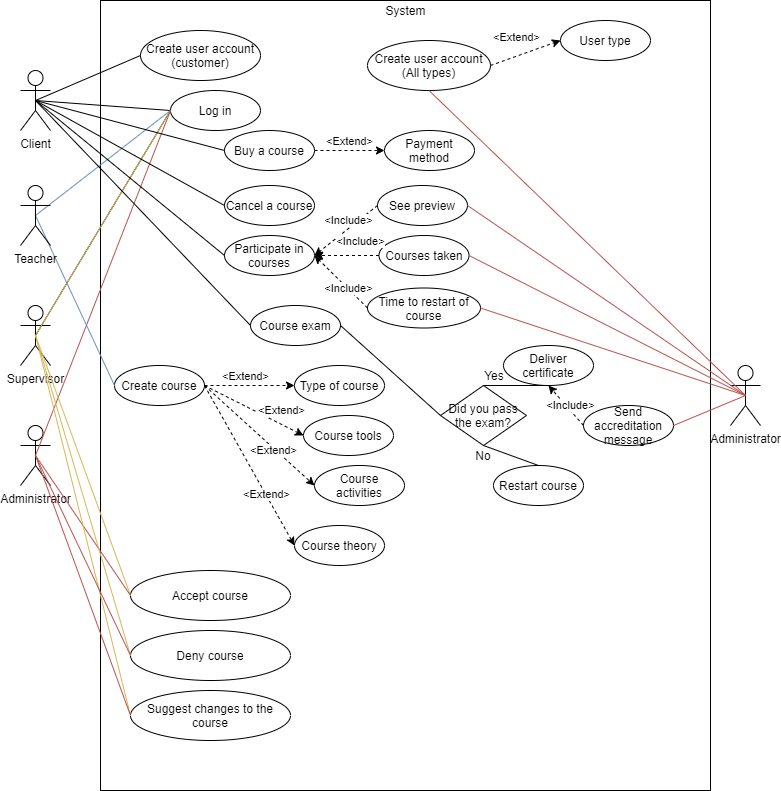

The diagram above was exported from draw.io. Its source (the exported page's mxGraphModel, read from the mxfile embedded in the PNG):
<mxGraphModel dx="734" dy="575" grid="1" gridSize="10" guides="1" tooltips="1" connect="1" arrows="1" fold="1" page="1" pageScale="1" pageWidth="827" pageHeight="1169" background="#ffffff" math="0" shadow="0">
  <root>
    <mxCell id="0" />
    <mxCell id="1" parent="0" />
    <mxCell id="4" value="" style="rounded=0;whiteSpace=wrap;html=1;" parent="1" vertex="1">
      <mxGeometry x="140" width="610" height="790" as="geometry" />
    </mxCell>
    <mxCell id="7" value="Supervisor" style="shape=umlActor;verticalLabelPosition=bottom;verticalAlign=top;html=1;outlineConnect=0;" parent="1" vertex="1">
      <mxGeometry x="60" y="305" width="30" height="60" as="geometry" />
    </mxCell>
    <mxCell id="8" value="Administrator" style="shape=umlActor;verticalLabelPosition=bottom;verticalAlign=top;html=1;outlineConnect=0;" parent="1" vertex="1">
      <mxGeometry x="60" y="425" width="30" height="60" as="geometry" />
    </mxCell>
    <mxCell id="11" value="Log in" style="ellipse;whiteSpace=wrap;html=1;" parent="1" vertex="1">
      <mxGeometry x="210" y="90" width="90" height="40" as="geometry" />
    </mxCell>
    <mxCell id="12" value="System" style="text;html=1;strokeColor=none;fillColor=none;align=center;verticalAlign=middle;whiteSpace=wrap;rounded=0;" parent="1" vertex="1">
      <mxGeometry x="418.5" width="53" height="20" as="geometry" />
    </mxCell>
    <mxCell id="13" value="" style="endArrow=none;html=1;exitX=0.5;exitY=0.5;exitDx=0;exitDy=0;exitPerimeter=0;entryX=0;entryY=0.5;entryDx=0;entryDy=0;" parent="1" source="112" target="11" edge="1">
      <mxGeometry width="50" height="50" relative="1" as="geometry">
        <mxPoint x="130" y="180" as="sourcePoint" />
        <mxPoint x="180" y="130" as="targetPoint" />
      </mxGeometry>
    </mxCell>
    <mxCell id="14" value="" style="endArrow=none;html=1;entryX=0;entryY=0.5;entryDx=0;entryDy=0;exitX=0.5;exitY=0.5;exitDx=0;exitDy=0;exitPerimeter=0;fillColor=#dae8fc;strokeColor=#6c8ebf;" parent="1" source="111" target="11" edge="1">
      <mxGeometry width="50" height="50" relative="1" as="geometry">
        <mxPoint x="130" y="290" as="sourcePoint" />
        <mxPoint x="180" y="240" as="targetPoint" />
      </mxGeometry>
    </mxCell>
    <mxCell id="16" value="" style="endArrow=none;html=1;entryX=0;entryY=0.5;entryDx=0;entryDy=0;exitX=0.5;exitY=0.5;exitDx=0;exitDy=0;exitPerimeter=0;" parent="1" source="7" target="11" edge="1">
      <mxGeometry width="50" height="50" relative="1" as="geometry">
        <mxPoint x="210" y="340" as="sourcePoint" />
        <mxPoint x="260" y="290" as="targetPoint" />
      </mxGeometry>
    </mxCell>
    <mxCell id="17" value="" style="endArrow=none;html=1;entryX=0;entryY=0.5;entryDx=0;entryDy=0;exitX=0.5;exitY=0.5;exitDx=0;exitDy=0;exitPerimeter=0;fillColor=#fff2cc;strokeColor=#d6b656;" parent="1" source="7" target="11" edge="1">
      <mxGeometry width="50" height="50" relative="1" as="geometry">
        <mxPoint x="210" y="360" as="sourcePoint" />
        <mxPoint x="260" y="310" as="targetPoint" />
      </mxGeometry>
    </mxCell>
    <mxCell id="18" value="" style="endArrow=none;html=1;exitX=0.5;exitY=0.5;exitDx=0;exitDy=0;exitPerimeter=0;entryX=0;entryY=0.5;entryDx=0;entryDy=0;fillColor=#f8cecc;strokeColor=#b85450;" parent="1" source="8" target="11" edge="1">
      <mxGeometry width="50" height="50" relative="1" as="geometry">
        <mxPoint x="200" y="440" as="sourcePoint" />
        <mxPoint x="250" y="390" as="targetPoint" />
      </mxGeometry>
    </mxCell>
    <mxCell id="22" value="Create course" style="ellipse;whiteSpace=wrap;html=1;" parent="1" vertex="1">
      <mxGeometry x="154" y="365" width="90" height="40" as="geometry" />
    </mxCell>
    <mxCell id="23" value="Type of course" style="ellipse;whiteSpace=wrap;html=1;" parent="1" vertex="1">
      <mxGeometry x="334" y="365" width="90" height="40" as="geometry" />
    </mxCell>
    <mxCell id="24" value="Course tools" style="ellipse;whiteSpace=wrap;html=1;" parent="1" vertex="1">
      <mxGeometry x="343" y="415" width="90" height="40" as="geometry" />
    </mxCell>
    <mxCell id="25" value="Course activities" style="ellipse;whiteSpace=wrap;html=1;" parent="1" vertex="1">
      <mxGeometry x="354" y="465" width="90" height="40" as="geometry" />
    </mxCell>
    <mxCell id="26" value="Course theory" style="ellipse;whiteSpace=wrap;html=1;" parent="1" vertex="1">
      <mxGeometry x="334" y="525" width="90" height="40" as="geometry" />
    </mxCell>
    <mxCell id="28" value="" style="endArrow=none;html=1;exitX=0.5;exitY=0.5;exitDx=0;exitDy=0;exitPerimeter=0;entryX=0;entryY=0.5;entryDx=0;entryDy=0;fillColor=#dae8fc;strokeColor=#6c8ebf;" parent="1" source="111" target="22" edge="1">
      <mxGeometry width="50" height="50" relative="1" as="geometry">
        <mxPoint x="180" y="300" as="sourcePoint" />
        <mxPoint x="230" y="250" as="targetPoint" />
      </mxGeometry>
    </mxCell>
    <mxCell id="29" value="" style="endArrow=classic;dashed=1;html=1;exitX=1;exitY=0.5;exitDx=0;exitDy=0;entryX=0;entryY=0.5;entryDx=0;entryDy=0;endFill=1;" parent="1" source="22" target="23" edge="1">
      <mxGeometry width="50" height="50" relative="1" as="geometry">
        <mxPoint x="250" y="330" as="sourcePoint" />
        <mxPoint x="300" y="280" as="targetPoint" />
      </mxGeometry>
    </mxCell>
    <mxCell id="36" value="&amp;lt;Extend&amp;gt;" style="edgeLabel;html=1;align=center;verticalAlign=middle;resizable=0;points=[];" parent="29" vertex="1" connectable="0">
      <mxGeometry x="0.4711" relative="1" as="geometry">
        <mxPoint x="-26" y="-10" as="offset" />
      </mxGeometry>
    </mxCell>
    <mxCell id="30" value="" style="endArrow=classic;dashed=1;html=1;exitX=1;exitY=0.5;exitDx=0;exitDy=0;entryX=0;entryY=0.5;entryDx=0;entryDy=0;endFill=1;" parent="1" source="22" target="24" edge="1">
      <mxGeometry width="50" height="50" relative="1" as="geometry">
        <mxPoint x="250" y="250" as="sourcePoint" />
        <mxPoint x="330" y="280" as="targetPoint" />
      </mxGeometry>
    </mxCell>
    <mxCell id="37" value="&amp;lt;Extend&amp;gt;" style="edgeLabel;html=1;align=center;verticalAlign=middle;resizable=0;points=[];" parent="30" vertex="1" connectable="0">
      <mxGeometry x="0.1867" y="1" relative="1" as="geometry">
        <mxPoint x="16.69" y="-4.67" as="offset" />
      </mxGeometry>
    </mxCell>
    <mxCell id="31" value="" style="endArrow=classic;dashed=1;html=1;exitX=1;exitY=0.5;exitDx=0;exitDy=0;entryX=0;entryY=0.5;entryDx=0;entryDy=0;endFill=1;" parent="1" source="22" target="25" edge="1">
      <mxGeometry width="50" height="50" relative="1" as="geometry">
        <mxPoint x="260.5" y="280" as="sourcePoint" />
        <mxPoint x="340.5" y="310" as="targetPoint" />
      </mxGeometry>
    </mxCell>
    <mxCell id="38" value="&amp;lt;Extend&amp;gt;" style="edgeLabel;html=1;align=center;verticalAlign=middle;resizable=0;points=[];" parent="31" vertex="1" connectable="0">
      <mxGeometry x="0.2695" y="-2" relative="1" as="geometry">
        <mxPoint as="offset" />
      </mxGeometry>
    </mxCell>
    <mxCell id="32" value="" style="endArrow=classic;dashed=1;html=1;exitX=1;exitY=0.5;exitDx=0;exitDy=0;entryX=0;entryY=0.5;entryDx=0;entryDy=0;endFill=1;" parent="1" source="22" target="26" edge="1">
      <mxGeometry width="50" height="50" relative="1" as="geometry">
        <mxPoint x="240" y="320" as="sourcePoint" />
        <mxPoint x="320" y="350" as="targetPoint" />
      </mxGeometry>
    </mxCell>
    <mxCell id="39" value="&amp;lt;Extend&amp;gt;" style="edgeLabel;html=1;align=center;verticalAlign=middle;resizable=0;points=[];" parent="32" vertex="1" connectable="0">
      <mxGeometry x="0.3657" relative="1" as="geometry">
        <mxPoint as="offset" />
      </mxGeometry>
    </mxCell>
    <mxCell id="33" value="Accept course" style="ellipse;whiteSpace=wrap;html=1;" parent="1" vertex="1">
      <mxGeometry x="170" y="570" width="160" height="50" as="geometry" />
    </mxCell>
    <mxCell id="34" value="" style="endArrow=none;html=1;exitX=0.5;exitY=0.5;exitDx=0;exitDy=0;exitPerimeter=0;entryX=0;entryY=0.5;entryDx=0;entryDy=0;fillColor=#fff2cc;strokeColor=#d6b656;" parent="1" source="7" target="33" edge="1">
      <mxGeometry width="50" height="50" relative="1" as="geometry">
        <mxPoint x="140" y="530" as="sourcePoint" />
        <mxPoint x="190" y="480" as="targetPoint" />
      </mxGeometry>
    </mxCell>
    <mxCell id="35" value="" style="endArrow=none;html=1;exitX=0.5;exitY=0.5;exitDx=0;exitDy=0;exitPerimeter=0;entryX=0;entryY=0.5;entryDx=0;entryDy=0;fillColor=#f8cecc;strokeColor=#b85450;" parent="1" source="8" target="33" edge="1">
      <mxGeometry width="50" height="50" relative="1" as="geometry">
        <mxPoint x="130" y="525" as="sourcePoint" />
        <mxPoint x="215" y="500" as="targetPoint" />
      </mxGeometry>
    </mxCell>
    <mxCell id="49" value="Deny course" style="ellipse;whiteSpace=wrap;html=1;" parent="1" vertex="1">
      <mxGeometry x="170" y="630" width="160" height="50" as="geometry" />
    </mxCell>
    <mxCell id="50" value="Suggest changes to the course" style="ellipse;whiteSpace=wrap;html=1;" parent="1" vertex="1">
      <mxGeometry x="170" y="690" width="160" height="50" as="geometry" />
    </mxCell>
    <mxCell id="52" value="" style="endArrow=none;html=1;exitX=0.5;exitY=0.5;exitDx=0;exitDy=0;exitPerimeter=0;entryX=0;entryY=0.5;entryDx=0;entryDy=0;fillColor=#fff2cc;strokeColor=#d6b656;" parent="1" source="7" target="49" edge="1">
      <mxGeometry width="50" height="50" relative="1" as="geometry">
        <mxPoint x="430" y="490" as="sourcePoint" />
        <mxPoint x="480" y="440" as="targetPoint" />
      </mxGeometry>
    </mxCell>
    <mxCell id="53" value="" style="endArrow=none;html=1;exitX=0.5;exitY=0.5;exitDx=0;exitDy=0;exitPerimeter=0;entryX=0;entryY=0.5;entryDx=0;entryDy=0;fillColor=#fff2cc;strokeColor=#d6b656;" parent="1" source="7" target="50" edge="1">
      <mxGeometry width="50" height="50" relative="1" as="geometry">
        <mxPoint x="140" y="510" as="sourcePoint" />
        <mxPoint x="225" y="600" as="targetPoint" />
      </mxGeometry>
    </mxCell>
    <mxCell id="54" value="" style="endArrow=none;html=1;exitX=0.5;exitY=0.5;exitDx=0;exitDy=0;exitPerimeter=0;entryX=0;entryY=0.5;entryDx=0;entryDy=0;fillColor=#f8cecc;strokeColor=#b85450;" parent="1" source="8" target="49" edge="1">
      <mxGeometry width="50" height="50" relative="1" as="geometry">
        <mxPoint x="85" y="465" as="sourcePoint" />
        <mxPoint x="170" y="375" as="targetPoint" />
      </mxGeometry>
    </mxCell>
    <mxCell id="55" value="" style="endArrow=none;html=1;exitX=0.5;exitY=0.5;exitDx=0;exitDy=0;exitPerimeter=0;entryX=0;entryY=0.5;entryDx=0;entryDy=0;fillColor=#f8cecc;strokeColor=#b85450;" parent="1" source="8" target="50" edge="1">
      <mxGeometry width="50" height="50" relative="1" as="geometry">
        <mxPoint x="95" y="475" as="sourcePoint" />
        <mxPoint x="180" y="385" as="targetPoint" />
      </mxGeometry>
    </mxCell>
    <mxCell id="59" value="Buy a course" style="ellipse;whiteSpace=wrap;html=1;" parent="1" vertex="1">
      <mxGeometry x="264" y="130" width="90" height="40" as="geometry" />
    </mxCell>
    <mxCell id="60" value="Cancel a course" style="ellipse;whiteSpace=wrap;html=1;" parent="1" vertex="1">
      <mxGeometry x="264" y="185" width="90" height="40" as="geometry" />
    </mxCell>
    <mxCell id="61" value="Participate in courses" style="ellipse;whiteSpace=wrap;html=1;" parent="1" vertex="1">
      <mxGeometry x="264" y="235" width="90" height="40" as="geometry" />
    </mxCell>
    <mxCell id="62" value="Course exam" style="ellipse;whiteSpace=wrap;html=1;" parent="1" vertex="1">
      <mxGeometry x="290" y="305" width="90" height="40" as="geometry" />
    </mxCell>
    <mxCell id="63" value="" style="endArrow=none;html=1;exitX=0.5;exitY=0.5;exitDx=0;exitDy=0;exitPerimeter=0;entryX=0;entryY=0.5;entryDx=0;entryDy=0;" parent="1" source="112" target="59" edge="1">
      <mxGeometry width="50" height="50" relative="1" as="geometry">
        <mxPoint x="85" y="95" as="sourcePoint" />
        <mxPoint x="264" y="95" as="targetPoint" />
      </mxGeometry>
    </mxCell>
    <mxCell id="64" value="" style="endArrow=none;html=1;exitX=0.5;exitY=0.5;exitDx=0;exitDy=0;exitPerimeter=0;entryX=0;entryY=0.5;entryDx=0;entryDy=0;" parent="1" source="112" target="60" edge="1">
      <mxGeometry width="50" height="50" relative="1" as="geometry">
        <mxPoint x="95" y="105" as="sourcePoint" />
        <mxPoint x="274" y="105" as="targetPoint" />
      </mxGeometry>
    </mxCell>
    <mxCell id="65" value="" style="endArrow=none;html=1;exitX=0.5;exitY=0.5;exitDx=0;exitDy=0;exitPerimeter=0;entryX=0;entryY=0.5;entryDx=0;entryDy=0;" parent="1" source="112" target="61" edge="1">
      <mxGeometry width="50" height="50" relative="1" as="geometry">
        <mxPoint x="105" y="115" as="sourcePoint" />
        <mxPoint x="284" y="115" as="targetPoint" />
      </mxGeometry>
    </mxCell>
    <mxCell id="66" value="" style="endArrow=none;html=1;exitX=0.5;exitY=0.5;exitDx=0;exitDy=0;exitPerimeter=0;entryX=0;entryY=0.5;entryDx=0;entryDy=0;" parent="1" source="112" target="62" edge="1">
      <mxGeometry width="50" height="50" relative="1" as="geometry">
        <mxPoint x="115" y="125" as="sourcePoint" />
        <mxPoint x="294" y="125" as="targetPoint" />
      </mxGeometry>
    </mxCell>
    <mxCell id="67" value="Payment method" style="ellipse;whiteSpace=wrap;html=1;" parent="1" vertex="1">
      <mxGeometry x="424" y="130" width="90" height="40" as="geometry" />
    </mxCell>
    <mxCell id="68" value="" style="endArrow=classic;dashed=1;html=1;exitX=1;exitY=0.5;exitDx=0;exitDy=0;entryX=0;entryY=0.5;entryDx=0;entryDy=0;endFill=1;" parent="1" source="59" target="67" edge="1">
      <mxGeometry width="50" height="50" relative="1" as="geometry">
        <mxPoint x="400" y="235" as="sourcePoint" />
        <mxPoint x="490" y="235" as="targetPoint" />
      </mxGeometry>
    </mxCell>
    <mxCell id="69" value="&amp;lt;Extend&amp;gt;" style="edgeLabel;html=1;align=center;verticalAlign=middle;resizable=0;points=[];" parent="68" vertex="1" connectable="0">
      <mxGeometry x="0.4711" relative="1" as="geometry">
        <mxPoint x="-17" y="-10" as="offset" />
      </mxGeometry>
    </mxCell>
    <mxCell id="71" value="Did you pass the exam?" style="rhombus;whiteSpace=wrap;html=1;shadow=0;" parent="1" vertex="1">
      <mxGeometry x="480" y="385" width="86" height="60" as="geometry" />
    </mxCell>
    <mxCell id="74" value="Restart course" style="ellipse;whiteSpace=wrap;html=1;" parent="1" vertex="1">
      <mxGeometry x="533" y="465" width="90" height="40" as="geometry" />
    </mxCell>
    <mxCell id="75" value="Deliver certificate" style="ellipse;whiteSpace=wrap;html=1;" parent="1" vertex="1">
      <mxGeometry x="543" y="345" width="90" height="40" as="geometry" />
    </mxCell>
    <mxCell id="77" value="" style="endArrow=none;html=1;exitX=0.5;exitY=1;exitDx=0;exitDy=0;entryX=0.5;entryY=0;entryDx=0;entryDy=0;" parent="1" source="71" target="74" edge="1">
      <mxGeometry width="50" height="50" relative="1" as="geometry">
        <mxPoint x="590" y="370" as="sourcePoint" />
        <mxPoint x="640" y="320" as="targetPoint" />
      </mxGeometry>
    </mxCell>
    <mxCell id="80" value="" style="endArrow=none;html=1;exitX=0.5;exitY=0;exitDx=0;exitDy=0;entryX=0.5;entryY=1;entryDx=0;entryDy=0;" parent="1" source="71" target="75" edge="1">
      <mxGeometry width="50" height="50" relative="1" as="geometry">
        <mxPoint x="543" y="360" as="sourcePoint" />
        <mxPoint x="575" y="395" as="targetPoint" />
      </mxGeometry>
    </mxCell>
    <mxCell id="82" value="" style="endArrow=none;html=1;exitX=1;exitY=0.5;exitDx=0;exitDy=0;entryX=0;entryY=0.5;entryDx=0;entryDy=0;" parent="1" source="62" target="71" edge="1">
      <mxGeometry width="50" height="50" relative="1" as="geometry">
        <mxPoint x="553" y="370" as="sourcePoint" />
        <mxPoint x="585" y="405" as="targetPoint" />
      </mxGeometry>
    </mxCell>
    <mxCell id="83" value="Yes" style="text;html=1;strokeColor=none;fillColor=none;align=center;verticalAlign=middle;whiteSpace=wrap;rounded=0;shadow=0;" parent="1" vertex="1">
      <mxGeometry x="514" y="365" width="40" height="20" as="geometry" />
    </mxCell>
    <mxCell id="84" value="No" style="text;html=1;strokeColor=none;fillColor=none;align=center;verticalAlign=middle;whiteSpace=wrap;rounded=0;shadow=0;" parent="1" vertex="1">
      <mxGeometry x="503" y="445" width="40" height="20" as="geometry" />
    </mxCell>
    <mxCell id="85" value="Create user account (customer)" style="ellipse;whiteSpace=wrap;html=1;" parent="1" vertex="1">
      <mxGeometry x="180" y="30" width="120" height="50" as="geometry" />
    </mxCell>
    <mxCell id="86" value="" style="endArrow=none;html=1;exitX=0.5;exitY=0.5;exitDx=0;exitDy=0;exitPerimeter=0;entryX=0;entryY=0.5;entryDx=0;entryDy=0;" parent="1" source="112" target="85" edge="1">
      <mxGeometry width="50" height="50" relative="1" as="geometry">
        <mxPoint x="180" y="90" as="sourcePoint" />
        <mxPoint x="230" y="40" as="targetPoint" />
      </mxGeometry>
    </mxCell>
    <mxCell id="87" value="Create user account (All types)" style="ellipse;whiteSpace=wrap;html=1;" parent="1" vertex="1">
      <mxGeometry x="407" y="40" width="123" height="50" as="geometry" />
    </mxCell>
    <mxCell id="88" value="See preview" style="ellipse;whiteSpace=wrap;html=1;" parent="1" vertex="1">
      <mxGeometry x="417" y="185" width="90" height="40" as="geometry" />
    </mxCell>
    <mxCell id="89" value="Courses taken" style="ellipse;whiteSpace=wrap;html=1;" parent="1" vertex="1">
      <mxGeometry x="418.5" y="235" width="90" height="40" as="geometry" />
    </mxCell>
    <mxCell id="90" value="Time to restart of course" style="ellipse;whiteSpace=wrap;html=1;" parent="1" vertex="1">
      <mxGeometry x="407" y="287.5" width="113" height="40" as="geometry" />
    </mxCell>
    <mxCell id="91" value="User type" style="ellipse;whiteSpace=wrap;html=1;" parent="1" vertex="1">
      <mxGeometry x="600" y="20" width="90" height="40" as="geometry" />
    </mxCell>
    <mxCell id="92" value="Administrator" style="shape=umlActor;verticalLabelPosition=bottom;verticalAlign=top;html=1;outlineConnect=0;" parent="1" vertex="1">
      <mxGeometry x="770" y="365" width="30" height="60" as="geometry" />
    </mxCell>
    <mxCell id="93" value="" style="endArrow=classic;dashed=1;html=1;exitX=1;exitY=0.5;exitDx=0;exitDy=0;entryX=0;entryY=0.5;entryDx=0;entryDy=0;endFill=1;" parent="1" source="87" target="91" edge="1">
      <mxGeometry width="50" height="50" relative="1" as="geometry">
        <mxPoint x="543" y="84.5" as="sourcePoint" />
        <mxPoint x="633" y="84.5" as="targetPoint" />
      </mxGeometry>
    </mxCell>
    <mxCell id="94" value="&amp;lt;Extend&amp;gt;" style="edgeLabel;html=1;align=center;verticalAlign=middle;resizable=0;points=[];" parent="93" vertex="1" connectable="0">
      <mxGeometry x="0.4711" relative="1" as="geometry">
        <mxPoint x="-26" y="-10" as="offset" />
      </mxGeometry>
    </mxCell>
    <mxCell id="95" value="" style="endArrow=classic;dashed=1;html=1;exitX=0;exitY=0.5;exitDx=0;exitDy=0;entryX=1;entryY=0.5;entryDx=0;entryDy=0;endFill=1;" parent="1" source="88" target="61" edge="1">
      <mxGeometry width="50" height="50" relative="1" as="geometry">
        <mxPoint x="530" y="220" as="sourcePoint" />
        <mxPoint x="620" y="220" as="targetPoint" />
      </mxGeometry>
    </mxCell>
    <mxCell id="96" value="&amp;lt;Include&amp;gt;" style="edgeLabel;html=1;align=center;verticalAlign=middle;resizable=0;points=[];" parent="95" vertex="1" connectable="0">
      <mxGeometry x="0.4711" relative="1" as="geometry">
        <mxPoint x="17.21" y="-21.68" as="offset" />
      </mxGeometry>
    </mxCell>
    <mxCell id="97" value="" style="endArrow=classic;dashed=1;html=1;exitX=0;exitY=0.5;exitDx=0;exitDy=0;entryX=1;entryY=0.5;entryDx=0;entryDy=0;endFill=1;" parent="1" source="89" target="61" edge="1">
      <mxGeometry width="50" height="50" relative="1" as="geometry">
        <mxPoint x="427" y="215" as="sourcePoint" />
        <mxPoint x="364" y="265" as="targetPoint" />
      </mxGeometry>
    </mxCell>
    <mxCell id="98" value="&amp;lt;Include&amp;gt;" style="edgeLabel;html=1;align=center;verticalAlign=middle;resizable=0;points=[];" parent="97" vertex="1" connectable="0">
      <mxGeometry x="0.4711" relative="1" as="geometry">
        <mxPoint x="27.5" y="-15" as="offset" />
      </mxGeometry>
    </mxCell>
    <mxCell id="99" value="" style="endArrow=classic;dashed=1;html=1;exitX=0;exitY=0.5;exitDx=0;exitDy=0;entryX=1;entryY=0.5;entryDx=0;entryDy=0;endFill=1;" parent="1" source="90" target="61" edge="1">
      <mxGeometry width="50" height="50" relative="1" as="geometry">
        <mxPoint x="437" y="225" as="sourcePoint" />
        <mxPoint x="374" y="275" as="targetPoint" />
      </mxGeometry>
    </mxCell>
    <mxCell id="100" value="&amp;lt;Include&amp;gt;" style="edgeLabel;html=1;align=center;verticalAlign=middle;resizable=0;points=[];" parent="99" vertex="1" connectable="0">
      <mxGeometry x="0.4711" relative="1" as="geometry">
        <mxPoint x="20.07" y="18.71" as="offset" />
      </mxGeometry>
    </mxCell>
    <mxCell id="101" value="" style="endArrow=none;html=1;exitX=0.5;exitY=0.5;exitDx=0;exitDy=0;exitPerimeter=0;entryX=0.5;entryY=1;entryDx=0;entryDy=0;fillColor=#f8cecc;strokeColor=#b85450;" parent="1" source="92" target="87" edge="1">
      <mxGeometry width="50" height="50" relative="1" as="geometry">
        <mxPoint x="620" y="230" as="sourcePoint" />
        <mxPoint x="670" y="180" as="targetPoint" />
      </mxGeometry>
    </mxCell>
    <mxCell id="102" value="" style="endArrow=none;html=1;exitX=0.5;exitY=0.5;exitDx=0;exitDy=0;exitPerimeter=0;entryX=1;entryY=0.5;entryDx=0;entryDy=0;fillColor=#f8cecc;strokeColor=#b85450;" parent="1" source="92" target="88" edge="1">
      <mxGeometry width="50" height="50" relative="1" as="geometry">
        <mxPoint x="770" y="435" as="sourcePoint" />
        <mxPoint x="453.5" y="130" as="targetPoint" />
      </mxGeometry>
    </mxCell>
    <mxCell id="103" value="" style="endArrow=none;html=1;entryX=0.5;entryY=0.5;entryDx=0;entryDy=0;entryPerimeter=0;exitX=1;exitY=0.5;exitDx=0;exitDy=0;fillColor=#f8cecc;strokeColor=#b85450;" parent="1" source="89" target="92" edge="1">
      <mxGeometry width="50" height="50" relative="1" as="geometry">
        <mxPoint x="670" y="430" as="sourcePoint" />
        <mxPoint x="720" y="380" as="targetPoint" />
      </mxGeometry>
    </mxCell>
    <mxCell id="104" value="" style="endArrow=none;html=1;entryX=0.5;entryY=0.5;entryDx=0;entryDy=0;entryPerimeter=0;exitX=1;exitY=0.5;exitDx=0;exitDy=0;fillColor=#f8cecc;strokeColor=#b85450;" parent="1" source="90" target="92" edge="1">
      <mxGeometry width="50" height="50" relative="1" as="geometry">
        <mxPoint x="650" y="430" as="sourcePoint" />
        <mxPoint x="700" y="380" as="targetPoint" />
      </mxGeometry>
    </mxCell>
    <mxCell id="107" value="Send accreditation message" style="ellipse;whiteSpace=wrap;html=1;" parent="1" vertex="1">
      <mxGeometry x="623" y="405" width="90" height="40" as="geometry" />
    </mxCell>
    <mxCell id="108" value="" style="endArrow=none;html=1;entryX=0.5;entryY=0.5;entryDx=0;entryDy=0;entryPerimeter=0;exitX=1;exitY=0.5;exitDx=0;exitDy=0;fillColor=#f8cecc;strokeColor=#b85450;" parent="1" source="107" target="92" edge="1">
      <mxGeometry width="50" height="50" relative="1" as="geometry">
        <mxPoint x="660" y="540" as="sourcePoint" />
        <mxPoint x="710" y="490" as="targetPoint" />
      </mxGeometry>
    </mxCell>
    <mxCell id="109" value="" style="endArrow=classic;dashed=1;html=1;exitX=0;exitY=0.5;exitDx=0;exitDy=0;entryX=0.5;entryY=1;entryDx=0;entryDy=0;endFill=1;" parent="1" source="107" target="75" edge="1">
      <mxGeometry width="50" height="50" relative="1" as="geometry">
        <mxPoint x="653" y="477.5" as="sourcePoint" />
        <mxPoint x="600" y="425" as="targetPoint" />
      </mxGeometry>
    </mxCell>
    <mxCell id="110" value="&amp;lt;Include&amp;gt;" style="edgeLabel;html=1;align=center;verticalAlign=middle;resizable=0;points=[];" parent="109" vertex="1" connectable="0">
      <mxGeometry x="0.4711" relative="1" as="geometry">
        <mxPoint x="12.68" y="9.350000000000001" as="offset" />
      </mxGeometry>
    </mxCell>
    <mxCell id="111" value="Teacher" style="shape=umlActor;verticalLabelPosition=bottom;verticalAlign=top;html=1;outlineConnect=0;" parent="1" vertex="1">
      <mxGeometry x="60" y="185" width="30" height="60" as="geometry" />
    </mxCell>
    <mxCell id="112" value="Client" style="shape=umlActor;verticalLabelPosition=bottom;verticalAlign=top;html=1;outlineConnect=0;" parent="1" vertex="1">
      <mxGeometry x="60" y="70" width="30" height="60" as="geometry" />
    </mxCell>
  </root>
</mxGraphModel>